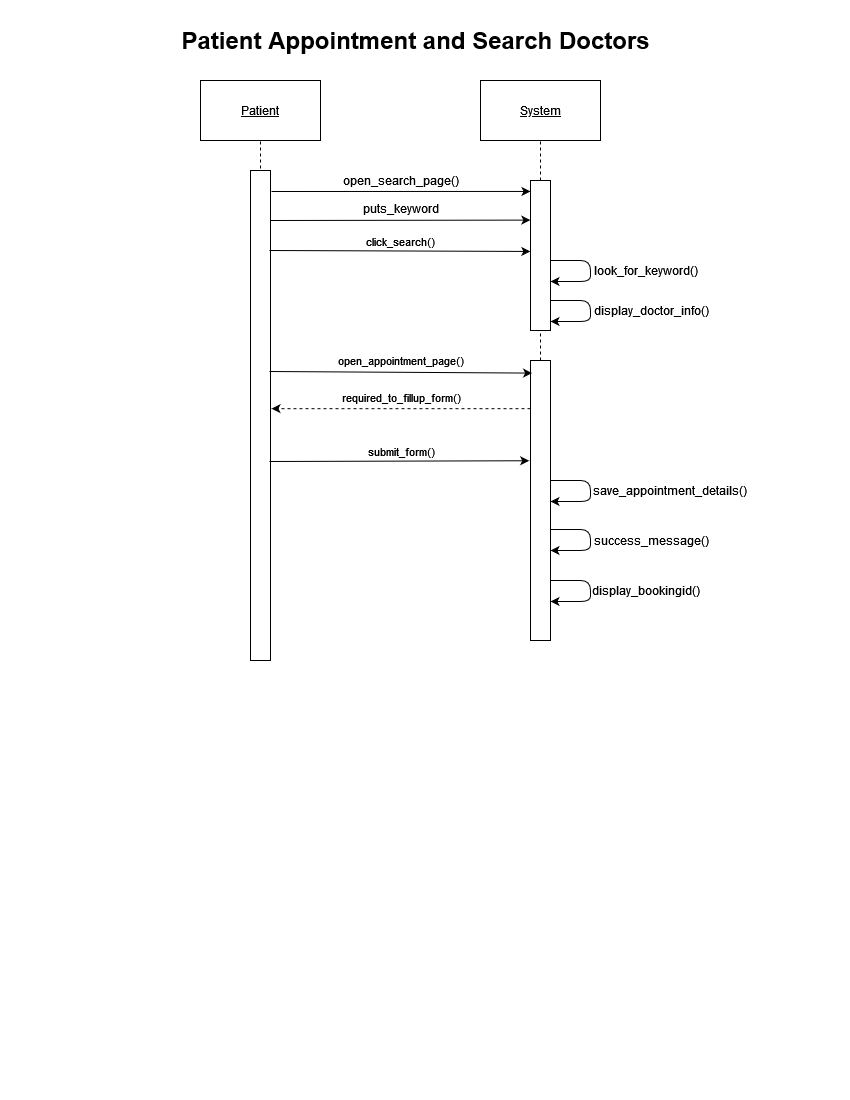

The diagram above was exported from draw.io. Its source (the exported page's mxGraphModel, read from the mxfile embedded in the PNG):
<mxGraphModel dx="521" dy="626" grid="1" gridSize="10" guides="1" tooltips="1" connect="1" arrows="1" fold="1" page="1" pageScale="1" pageWidth="850" pageHeight="1100" math="0" shadow="0">
  <root>
    <mxCell id="0" />
    <mxCell id="1" parent="0" />
    <mxCell id="qnXlQ6hsgcJRYSCEZUMd-1" value="&lt;u&gt;Patient&lt;/u&gt;" style="rounded=0;whiteSpace=wrap;html=1;" parent="1" vertex="1">
      <mxGeometry x="200" y="80" width="120" height="60" as="geometry" />
    </mxCell>
    <mxCell id="qnXlQ6hsgcJRYSCEZUMd-2" value="&lt;u&gt;System&lt;/u&gt;" style="rounded=0;whiteSpace=wrap;html=1;" parent="1" vertex="1">
      <mxGeometry x="480" y="80" width="120" height="60" as="geometry" />
    </mxCell>
    <mxCell id="qnXlQ6hsgcJRYSCEZUMd-3" value="" style="endArrow=none;dashed=1;html=1;entryX=0.5;entryY=1;entryDx=0;entryDy=0;" parent="1" target="qnXlQ6hsgcJRYSCEZUMd-1" edge="1">
      <mxGeometry width="50" height="50" relative="1" as="geometry">
        <mxPoint x="260" y="600" as="sourcePoint" />
        <mxPoint x="410" y="360" as="targetPoint" />
      </mxGeometry>
    </mxCell>
    <mxCell id="qnXlQ6hsgcJRYSCEZUMd-4" value="" style="endArrow=none;dashed=1;html=1;entryX=0.5;entryY=1;entryDx=0;entryDy=0;" parent="1" target="qnXlQ6hsgcJRYSCEZUMd-2" edge="1">
      <mxGeometry width="50" height="50" relative="1" as="geometry">
        <mxPoint x="540" y="600" as="sourcePoint" />
        <mxPoint x="410" y="360" as="targetPoint" />
      </mxGeometry>
    </mxCell>
    <mxCell id="qnXlQ6hsgcJRYSCEZUMd-5" value="" style="html=1;points=[];perimeter=orthogonalPerimeter;" parent="1" vertex="1">
      <mxGeometry x="250" y="170" width="20" height="490" as="geometry" />
    </mxCell>
    <mxCell id="qnXlQ6hsgcJRYSCEZUMd-6" value="" style="html=1;points=[];perimeter=orthogonalPerimeter;" parent="1" vertex="1">
      <mxGeometry x="530" y="180" width="20" height="150" as="geometry" />
    </mxCell>
    <mxCell id="qnXlQ6hsgcJRYSCEZUMd-7" value="" style="html=1;points=[];perimeter=orthogonalPerimeter;" parent="1" vertex="1">
      <mxGeometry x="530" y="360" width="20" height="280" as="geometry" />
    </mxCell>
    <mxCell id="qnXlQ6hsgcJRYSCEZUMd-10" value="" style="endArrow=classic;html=1;entryX=0;entryY=0.073;entryDx=0;entryDy=0;entryPerimeter=0;" parent="1" target="qnXlQ6hsgcJRYSCEZUMd-6" edge="1">
      <mxGeometry width="50" height="50" relative="1" as="geometry">
        <mxPoint x="271" y="191" as="sourcePoint" />
        <mxPoint x="510" y="191" as="targetPoint" />
      </mxGeometry>
    </mxCell>
    <mxCell id="qnXlQ6hsgcJRYSCEZUMd-11" value="" style="endArrow=classic;html=1;entryX=-0.007;entryY=0.264;entryDx=0;entryDy=0;entryPerimeter=0;" parent="1" target="qnXlQ6hsgcJRYSCEZUMd-6" edge="1">
      <mxGeometry width="50" height="50" relative="1" as="geometry">
        <mxPoint x="270" y="220" as="sourcePoint" />
        <mxPoint x="510" y="221" as="targetPoint" />
      </mxGeometry>
    </mxCell>
    <mxCell id="qnXlQ6hsgcJRYSCEZUMd-12" value="" style="endArrow=classic;html=1;entryX=-0.007;entryY=0.473;entryDx=0;entryDy=0;entryPerimeter=0;" parent="1" target="qnXlQ6hsgcJRYSCEZUMd-6" edge="1">
      <mxGeometry width="50" height="50" relative="1" as="geometry">
        <mxPoint x="269" y="250" as="sourcePoint" />
        <mxPoint x="510" y="248" as="targetPoint" />
      </mxGeometry>
    </mxCell>
    <mxCell id="qnXlQ6hsgcJRYSCEZUMd-21" value="click_search()" style="edgeLabel;html=1;align=center;verticalAlign=middle;resizable=0;points=[];" parent="qnXlQ6hsgcJRYSCEZUMd-12" vertex="1" connectable="0">
      <mxGeometry x="-0.135" y="-1" relative="1" as="geometry">
        <mxPoint x="18" y="-11" as="offset" />
      </mxGeometry>
    </mxCell>
    <mxCell id="qnXlQ6hsgcJRYSCEZUMd-13" value="open_search_page()" style="text;html=1;align=center;verticalAlign=middle;resizable=0;points=[];autosize=1;strokeColor=none;" parent="1" vertex="1">
      <mxGeometry x="335" y="170" width="130" height="20" as="geometry" />
    </mxCell>
    <mxCell id="qnXlQ6hsgcJRYSCEZUMd-14" value="" style="endArrow=classic;html=1;" parent="1" edge="1">
      <mxGeometry width="50" height="50" relative="1" as="geometry">
        <mxPoint x="550" y="260" as="sourcePoint" />
        <mxPoint x="550" y="281" as="targetPoint" />
        <Array as="points">
          <mxPoint x="590" y="260" />
          <mxPoint x="590" y="281" />
        </Array>
      </mxGeometry>
    </mxCell>
    <mxCell id="qnXlQ6hsgcJRYSCEZUMd-15" value="" style="endArrow=classic;html=1;" parent="1" edge="1">
      <mxGeometry width="50" height="50" relative="1" as="geometry">
        <mxPoint x="550" y="300" as="sourcePoint" />
        <mxPoint x="550" y="321" as="targetPoint" />
        <Array as="points">
          <mxPoint x="590" y="300" />
          <mxPoint x="590" y="321" />
        </Array>
      </mxGeometry>
    </mxCell>
    <mxCell id="qnXlQ6hsgcJRYSCEZUMd-18" value="&lt;div&gt;look_for_keyword()&lt;/div&gt;" style="text;html=1;strokeColor=none;fillColor=none;align=center;verticalAlign=middle;whiteSpace=wrap;rounded=0;" parent="1" vertex="1">
      <mxGeometry x="626" y="260" width="40" height="20" as="geometry" />
    </mxCell>
    <mxCell id="qnXlQ6hsgcJRYSCEZUMd-19" value="&lt;div&gt;display_doctor_info()&lt;/div&gt;" style="text;html=1;strokeColor=none;fillColor=none;align=center;verticalAlign=middle;whiteSpace=wrap;rounded=0;" parent="1" vertex="1">
      <mxGeometry x="631" y="300" width="40" height="20" as="geometry" />
    </mxCell>
    <mxCell id="qnXlQ6hsgcJRYSCEZUMd-20" value="puts_keyword" style="text;html=1;align=center;verticalAlign=middle;resizable=0;points=[];autosize=1;strokeColor=none;" parent="1" vertex="1">
      <mxGeometry x="355" y="198" width="90" height="20" as="geometry" />
    </mxCell>
    <mxCell id="qnXlQ6hsgcJRYSCEZUMd-22" value="" style="endArrow=classic;html=1;entryX=0.079;entryY=0.045;entryDx=0;entryDy=0;entryPerimeter=0;" parent="1" target="qnXlQ6hsgcJRYSCEZUMd-7" edge="1">
      <mxGeometry width="50" height="50" relative="1" as="geometry">
        <mxPoint x="269" y="371" as="sourcePoint" />
        <mxPoint x="510" y="370" as="targetPoint" />
      </mxGeometry>
    </mxCell>
    <mxCell id="qnXlQ6hsgcJRYSCEZUMd-23" value="&lt;div&gt;open_appointment_page()&lt;/div&gt;" style="edgeLabel;html=1;align=center;verticalAlign=middle;resizable=0;points=[];" parent="qnXlQ6hsgcJRYSCEZUMd-22" vertex="1" connectable="0">
      <mxGeometry x="-0.135" y="-1" relative="1" as="geometry">
        <mxPoint x="17" y="-13" as="offset" />
      </mxGeometry>
    </mxCell>
    <mxCell id="qnXlQ6hsgcJRYSCEZUMd-24" value="" style="endArrow=classic;html=1;entryX=1.05;entryY=0.486;entryDx=0;entryDy=0;entryPerimeter=0;dashed=1;" parent="1" target="qnXlQ6hsgcJRYSCEZUMd-5" edge="1" source="qnXlQ6hsgcJRYSCEZUMd-7">
      <mxGeometry width="50" height="50" relative="1" as="geometry">
        <mxPoint x="527" y="408" as="sourcePoint" />
        <mxPoint x="330" y="430" as="targetPoint" />
      </mxGeometry>
    </mxCell>
    <mxCell id="qnXlQ6hsgcJRYSCEZUMd-25" value="required_to_fillup_form()" style="edgeLabel;html=1;align=center;verticalAlign=middle;resizable=0;points=[];" parent="qnXlQ6hsgcJRYSCEZUMd-24" vertex="1" connectable="0">
      <mxGeometry x="-0.135" y="-1" relative="1" as="geometry">
        <mxPoint x="-18" y="-11" as="offset" />
      </mxGeometry>
    </mxCell>
    <mxCell id="qnXlQ6hsgcJRYSCEZUMd-26" value="" style="endArrow=classic;html=1;entryX=-0.064;entryY=0.358;entryDx=0;entryDy=0;entryPerimeter=0;" parent="1" target="qnXlQ6hsgcJRYSCEZUMd-7" edge="1">
      <mxGeometry width="50" height="50" relative="1" as="geometry">
        <mxPoint x="269" y="461" as="sourcePoint" />
        <mxPoint x="510" y="460" as="targetPoint" />
      </mxGeometry>
    </mxCell>
    <mxCell id="qnXlQ6hsgcJRYSCEZUMd-27" value="submit_form()" style="edgeLabel;html=1;align=center;verticalAlign=middle;resizable=0;points=[];" parent="qnXlQ6hsgcJRYSCEZUMd-26" vertex="1" connectable="0">
      <mxGeometry x="-0.135" y="-1" relative="1" as="geometry">
        <mxPoint x="19" y="-11" as="offset" />
      </mxGeometry>
    </mxCell>
    <mxCell id="qnXlQ6hsgcJRYSCEZUMd-28" value="" style="endArrow=classic;html=1;" parent="1" edge="1">
      <mxGeometry width="50" height="50" relative="1" as="geometry">
        <mxPoint x="550" y="480" as="sourcePoint" />
        <mxPoint x="550" y="501" as="targetPoint" />
        <Array as="points">
          <mxPoint x="590" y="480" />
          <mxPoint x="590" y="501" />
        </Array>
      </mxGeometry>
    </mxCell>
    <mxCell id="qnXlQ6hsgcJRYSCEZUMd-29" value="" style="endArrow=classic;html=1;" parent="1" edge="1">
      <mxGeometry width="50" height="50" relative="1" as="geometry">
        <mxPoint x="550" y="529" as="sourcePoint" />
        <mxPoint x="550" y="550" as="targetPoint" />
        <Array as="points">
          <mxPoint x="590" y="529" />
          <mxPoint x="590" y="550" />
        </Array>
      </mxGeometry>
    </mxCell>
    <mxCell id="qnXlQ6hsgcJRYSCEZUMd-30" value="" style="endArrow=classic;html=1;" parent="1" edge="1">
      <mxGeometry width="50" height="50" relative="1" as="geometry">
        <mxPoint x="550" y="580" as="sourcePoint" />
        <mxPoint x="550" y="601" as="targetPoint" />
        <Array as="points">
          <mxPoint x="590" y="580" />
          <mxPoint x="590" y="601" />
        </Array>
      </mxGeometry>
    </mxCell>
    <mxCell id="qnXlQ6hsgcJRYSCEZUMd-31" value="save_appointment_details()" style="text;html=1;strokeColor=none;fillColor=none;align=center;verticalAlign=middle;whiteSpace=wrap;rounded=0;" parent="1" vertex="1">
      <mxGeometry x="650" y="480" width="40" height="20" as="geometry" />
    </mxCell>
    <mxCell id="qnXlQ6hsgcJRYSCEZUMd-32" value="&lt;div&gt;success_message()&lt;/div&gt;" style="text;html=1;strokeColor=none;fillColor=none;align=center;verticalAlign=middle;whiteSpace=wrap;rounded=0;" parent="1" vertex="1">
      <mxGeometry x="631" y="530" width="40" height="20" as="geometry" />
    </mxCell>
    <mxCell id="qnXlQ6hsgcJRYSCEZUMd-33" value="&lt;div&gt;display_bookingid()&lt;/div&gt;" style="text;html=1;strokeColor=none;fillColor=none;align=center;verticalAlign=middle;whiteSpace=wrap;rounded=0;" parent="1" vertex="1">
      <mxGeometry x="626" y="580" width="40" height="20" as="geometry" />
    </mxCell>
    <mxCell id="qnXlQ6hsgcJRYSCEZUMd-35" value="Patient Appointment and Search Doctors" style="text;strokeColor=none;fillColor=none;html=1;fontSize=24;fontStyle=1;verticalAlign=middle;align=center;" parent="1" vertex="1">
      <mxGeometry x="365" y="20" width="100" height="40" as="geometry" />
    </mxCell>
  </root>
</mxGraphModel>